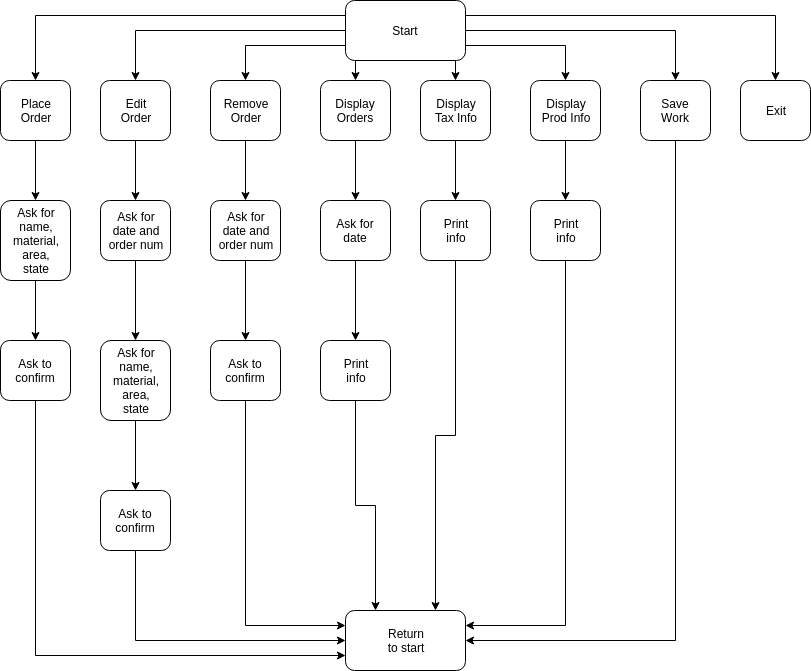

The diagram above was exported from draw.io. Its source (the exported page's mxGraphModel, read from the mxfile embedded in the PNG):
<mxGraphModel dx="835" dy="403" grid="1" gridSize="10" guides="1" tooltips="1" connect="1" arrows="1" fold="1" page="1" pageScale="1" pageWidth="850" pageHeight="1100" background="#ffffff" math="0" shadow="0">
  <root>
    <mxCell id="0" />
    <mxCell id="1" parent="0" />
    <mxCell id="15" style="edgeStyle=orthogonalEdgeStyle;rounded=0;html=1;exitX=0.25;exitY=1;entryX=0.5;entryY=0;jettySize=auto;orthogonalLoop=1;" edge="1" parent="1" source="2" target="6">
      <mxGeometry relative="1" as="geometry">
        <Array as="points">
          <mxPoint x="375" y="80" />
        </Array>
      </mxGeometry>
    </mxCell>
    <mxCell id="16" style="edgeStyle=orthogonalEdgeStyle;rounded=0;html=1;exitX=0.75;exitY=1;entryX=0.5;entryY=0;jettySize=auto;orthogonalLoop=1;" edge="1" parent="1" source="2" target="7">
      <mxGeometry relative="1" as="geometry">
        <Array as="points">
          <mxPoint x="475" y="80" />
        </Array>
      </mxGeometry>
    </mxCell>
    <mxCell id="19" style="edgeStyle=orthogonalEdgeStyle;rounded=0;html=1;exitX=1;exitY=0.25;entryX=0.5;entryY=0;jettySize=auto;orthogonalLoop=1;" edge="1" parent="1" source="2" target="10">
      <mxGeometry relative="1" as="geometry" />
    </mxCell>
    <mxCell id="20" style="edgeStyle=orthogonalEdgeStyle;rounded=0;html=1;exitX=0;exitY=0.75;jettySize=auto;orthogonalLoop=1;" edge="1" parent="1" source="2" target="3">
      <mxGeometry relative="1" as="geometry" />
    </mxCell>
    <mxCell id="22" style="edgeStyle=orthogonalEdgeStyle;rounded=0;html=1;exitX=0;exitY=0.5;entryX=0.5;entryY=0;jettySize=auto;orthogonalLoop=1;" edge="1" parent="1" source="2" target="4">
      <mxGeometry relative="1" as="geometry" />
    </mxCell>
    <mxCell id="23" style="edgeStyle=orthogonalEdgeStyle;rounded=0;html=1;exitX=0;exitY=0.25;entryX=0.5;entryY=0;jettySize=auto;orthogonalLoop=1;" edge="1" parent="1" source="2" target="5">
      <mxGeometry relative="1" as="geometry" />
    </mxCell>
    <mxCell id="27" style="edgeStyle=orthogonalEdgeStyle;rounded=0;html=1;exitX=1;exitY=0.75;jettySize=auto;orthogonalLoop=1;" edge="1" parent="1" source="2" target="8">
      <mxGeometry relative="1" as="geometry" />
    </mxCell>
    <mxCell id="28" style="edgeStyle=orthogonalEdgeStyle;rounded=0;html=1;exitX=1;exitY=0.5;entryX=0.5;entryY=0;jettySize=auto;orthogonalLoop=1;" edge="1" parent="1" source="2" target="9">
      <mxGeometry relative="1" as="geometry" />
    </mxCell>
    <mxCell id="2" value="Start" style="rounded=1;whiteSpace=wrap;html=1;" vertex="1" parent="1">
      <mxGeometry x="365" y="20" width="120" height="60" as="geometry" />
    </mxCell>
    <mxCell id="14" style="edgeStyle=orthogonalEdgeStyle;rounded=0;html=1;exitX=0.5;exitY=1;entryX=0.5;entryY=0;jettySize=auto;orthogonalLoop=1;" edge="1" parent="1" source="3" target="11">
      <mxGeometry relative="1" as="geometry" />
    </mxCell>
    <mxCell id="3" value="Remove&lt;div&gt;Order&lt;/div&gt;" style="rounded=1;whiteSpace=wrap;html=1;" vertex="1" parent="1">
      <mxGeometry x="230" y="100" width="70" height="60" as="geometry" />
    </mxCell>
    <mxCell id="13" style="edgeStyle=orthogonalEdgeStyle;rounded=0;html=1;exitX=0.5;exitY=1;entryX=0.5;entryY=0;jettySize=auto;orthogonalLoop=1;" edge="1" parent="1" source="4" target="12">
      <mxGeometry relative="1" as="geometry" />
    </mxCell>
    <mxCell id="4" value="Edit&lt;div&gt;Order&lt;/div&gt;" style="rounded=1;whiteSpace=wrap;html=1;" vertex="1" parent="1">
      <mxGeometry x="120" y="100" width="70" height="60" as="geometry" />
    </mxCell>
    <mxCell id="33" style="edgeStyle=orthogonalEdgeStyle;rounded=0;html=1;exitX=0.5;exitY=1;entryX=0.5;entryY=0;jettySize=auto;orthogonalLoop=1;" edge="1" parent="1" source="5" target="32">
      <mxGeometry relative="1" as="geometry" />
    </mxCell>
    <mxCell id="5" value="Place&lt;div&gt;Order&lt;/div&gt;" style="rounded=1;whiteSpace=wrap;html=1;" vertex="1" parent="1">
      <mxGeometry x="20" y="100" width="70" height="60" as="geometry" />
    </mxCell>
    <mxCell id="25" style="edgeStyle=orthogonalEdgeStyle;rounded=0;html=1;exitX=0.5;exitY=1;jettySize=auto;orthogonalLoop=1;" edge="1" parent="1" source="6" target="24">
      <mxGeometry relative="1" as="geometry" />
    </mxCell>
    <mxCell id="6" value="Display&lt;div&gt;Orders&lt;/div&gt;" style="rounded=1;whiteSpace=wrap;html=1;" vertex="1" parent="1">
      <mxGeometry x="340" y="100" width="70" height="60" as="geometry" />
    </mxCell>
    <mxCell id="30" style="edgeStyle=orthogonalEdgeStyle;rounded=0;html=1;exitX=0.5;exitY=1;jettySize=auto;orthogonalLoop=1;" edge="1" parent="1" source="7" target="26">
      <mxGeometry relative="1" as="geometry" />
    </mxCell>
    <mxCell id="7" value="Display&lt;div&gt;Tax Info&lt;/div&gt;" style="rounded=1;whiteSpace=wrap;html=1;" vertex="1" parent="1">
      <mxGeometry x="440" y="100" width="70" height="60" as="geometry" />
    </mxCell>
    <mxCell id="31" style="edgeStyle=orthogonalEdgeStyle;rounded=0;html=1;exitX=0.5;exitY=1;entryX=0.5;entryY=0;jettySize=auto;orthogonalLoop=1;" edge="1" parent="1" source="8" target="29">
      <mxGeometry relative="1" as="geometry" />
    </mxCell>
    <mxCell id="8" value="Display&lt;div&gt;Prod Info&lt;/div&gt;" style="rounded=1;whiteSpace=wrap;html=1;" vertex="1" parent="1">
      <mxGeometry x="550" y="100" width="70" height="60" as="geometry" />
    </mxCell>
    <mxCell id="54" style="edgeStyle=orthogonalEdgeStyle;rounded=0;html=1;exitX=0.5;exitY=1;entryX=1;entryY=0.5;jettySize=auto;orthogonalLoop=1;" edge="1" parent="1" source="9" target="47">
      <mxGeometry relative="1" as="geometry" />
    </mxCell>
    <mxCell id="9" value="Save&lt;div&gt;Work&lt;/div&gt;" style="rounded=1;whiteSpace=wrap;html=1;" vertex="1" parent="1">
      <mxGeometry x="660" y="100" width="70" height="60" as="geometry" />
    </mxCell>
    <mxCell id="10" value="Exit" style="rounded=1;whiteSpace=wrap;html=1;" vertex="1" parent="1">
      <mxGeometry x="760" y="100" width="70" height="60" as="geometry" />
    </mxCell>
    <mxCell id="39" style="edgeStyle=orthogonalEdgeStyle;rounded=0;html=1;exitX=0.5;exitY=1;entryX=0.5;entryY=0;jettySize=auto;orthogonalLoop=1;" edge="1" parent="1" source="11" target="38">
      <mxGeometry relative="1" as="geometry" />
    </mxCell>
    <mxCell id="11" value="Ask for&lt;div&gt;date and&lt;/div&gt;&lt;div&gt;order num&lt;/div&gt;" style="rounded=1;whiteSpace=wrap;html=1;" vertex="1" parent="1">
      <mxGeometry x="230" y="220" width="70" height="60" as="geometry" />
    </mxCell>
    <mxCell id="35" style="edgeStyle=orthogonalEdgeStyle;rounded=0;html=1;exitX=0.5;exitY=1;entryX=0.5;entryY=0;jettySize=auto;orthogonalLoop=1;" edge="1" parent="1" source="12" target="34">
      <mxGeometry relative="1" as="geometry" />
    </mxCell>
    <mxCell id="12" value="Ask for&lt;div&gt;date and&lt;/div&gt;&lt;div&gt;order num&lt;/div&gt;" style="rounded=1;whiteSpace=wrap;html=1;" vertex="1" parent="1">
      <mxGeometry x="120" y="220" width="70" height="60" as="geometry" />
    </mxCell>
    <mxCell id="41" style="edgeStyle=orthogonalEdgeStyle;rounded=0;html=1;exitX=0.5;exitY=1;entryX=0.5;entryY=0;jettySize=auto;orthogonalLoop=1;" edge="1" parent="1" source="24" target="40">
      <mxGeometry relative="1" as="geometry" />
    </mxCell>
    <mxCell id="24" value="Ask for&lt;div&gt;date&lt;/div&gt;" style="rounded=1;whiteSpace=wrap;html=1;" vertex="1" parent="1">
      <mxGeometry x="340" y="220" width="70" height="60" as="geometry" />
    </mxCell>
    <mxCell id="52" style="edgeStyle=orthogonalEdgeStyle;rounded=0;html=1;exitX=0.5;exitY=1;entryX=0.75;entryY=0;jettySize=auto;orthogonalLoop=1;" edge="1" parent="1" source="26" target="47">
      <mxGeometry relative="1" as="geometry" />
    </mxCell>
    <mxCell id="26" value="Print&lt;div&gt;info&lt;/div&gt;" style="rounded=1;whiteSpace=wrap;html=1;" vertex="1" parent="1">
      <mxGeometry x="440" y="220" width="70" height="60" as="geometry" />
    </mxCell>
    <mxCell id="53" style="edgeStyle=orthogonalEdgeStyle;rounded=0;html=1;exitX=0.5;exitY=1;entryX=1;entryY=0.25;jettySize=auto;orthogonalLoop=1;" edge="1" parent="1" source="29" target="47">
      <mxGeometry relative="1" as="geometry" />
    </mxCell>
    <mxCell id="29" value="Print&lt;div&gt;info&lt;/div&gt;" style="rounded=1;whiteSpace=wrap;html=1;" vertex="1" parent="1">
      <mxGeometry x="550" y="220" width="70" height="60" as="geometry" />
    </mxCell>
    <mxCell id="37" style="edgeStyle=orthogonalEdgeStyle;rounded=0;html=1;exitX=0.5;exitY=1;entryX=0.5;entryY=0;jettySize=auto;orthogonalLoop=1;" edge="1" parent="1" source="32" target="36">
      <mxGeometry relative="1" as="geometry" />
    </mxCell>
    <mxCell id="32" value="Ask for&lt;div&gt;name,&lt;/div&gt;&lt;div&gt;material,&lt;/div&gt;&lt;div&gt;area,&lt;/div&gt;&lt;div&gt;state&lt;/div&gt;" style="rounded=1;whiteSpace=wrap;html=1;" vertex="1" parent="1">
      <mxGeometry x="20" y="220" width="70" height="80" as="geometry" />
    </mxCell>
    <mxCell id="46" style="edgeStyle=orthogonalEdgeStyle;rounded=0;html=1;exitX=0.5;exitY=1;entryX=0.5;entryY=0;jettySize=auto;orthogonalLoop=1;" edge="1" parent="1" source="34" target="45">
      <mxGeometry relative="1" as="geometry" />
    </mxCell>
    <mxCell id="34" value="Ask for&lt;div&gt;name,&lt;/div&gt;&lt;div&gt;material,&lt;/div&gt;&lt;div&gt;area,&lt;/div&gt;&lt;div&gt;state&lt;/div&gt;" style="rounded=1;whiteSpace=wrap;html=1;" vertex="1" parent="1">
      <mxGeometry x="120" y="360" width="70" height="80" as="geometry" />
    </mxCell>
    <mxCell id="48" style="edgeStyle=orthogonalEdgeStyle;rounded=0;html=1;exitX=0.5;exitY=1;entryX=0;entryY=0.75;jettySize=auto;orthogonalLoop=1;" edge="1" parent="1" source="36" target="47">
      <mxGeometry relative="1" as="geometry" />
    </mxCell>
    <mxCell id="36" value="Ask to&lt;div&gt;confirm&lt;/div&gt;" style="rounded=1;whiteSpace=wrap;html=1;" vertex="1" parent="1">
      <mxGeometry x="20" y="360" width="70" height="60" as="geometry" />
    </mxCell>
    <mxCell id="50" style="edgeStyle=orthogonalEdgeStyle;rounded=0;html=1;exitX=0.5;exitY=1;entryX=0;entryY=0.25;jettySize=auto;orthogonalLoop=1;" edge="1" parent="1" source="38" target="47">
      <mxGeometry relative="1" as="geometry" />
    </mxCell>
    <mxCell id="38" value="Ask to&lt;div&gt;confirm&lt;/div&gt;" style="rounded=1;whiteSpace=wrap;html=1;" vertex="1" parent="1">
      <mxGeometry x="230" y="360" width="70" height="60" as="geometry" />
    </mxCell>
    <mxCell id="51" style="edgeStyle=orthogonalEdgeStyle;rounded=0;html=1;exitX=0.5;exitY=1;entryX=0.25;entryY=0;jettySize=auto;orthogonalLoop=1;" edge="1" parent="1" source="40" target="47">
      <mxGeometry relative="1" as="geometry" />
    </mxCell>
    <mxCell id="40" value="Print&lt;div&gt;info&lt;/div&gt;" style="rounded=1;whiteSpace=wrap;html=1;" vertex="1" parent="1">
      <mxGeometry x="340" y="360" width="70" height="60" as="geometry" />
    </mxCell>
    <mxCell id="49" style="edgeStyle=orthogonalEdgeStyle;rounded=0;html=1;exitX=0.5;exitY=1;entryX=0;entryY=0.5;jettySize=auto;orthogonalLoop=1;" edge="1" parent="1" source="45" target="47">
      <mxGeometry relative="1" as="geometry" />
    </mxCell>
    <mxCell id="45" value="Ask to&lt;div&gt;confirm&lt;/div&gt;" style="rounded=1;whiteSpace=wrap;html=1;" vertex="1" parent="1">
      <mxGeometry x="120" y="510" width="70" height="60" as="geometry" />
    </mxCell>
    <mxCell id="47" value="Return&lt;div&gt;to start&lt;/div&gt;" style="rounded=1;whiteSpace=wrap;html=1;" vertex="1" parent="1">
      <mxGeometry x="365" y="630" width="120" height="60" as="geometry" />
    </mxCell>
  </root>
</mxGraphModel>